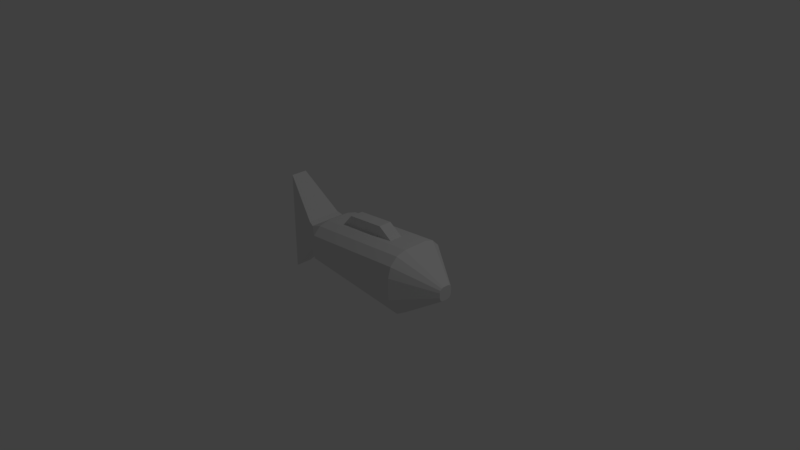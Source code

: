 # Source: Fish.blend  (saved by Blender 2.79.0; exported with 4.5.12 LTS)
import bpy
from mathutils import Matrix  # noqa: F401  (used for matrix-valued properties, if any)

bpy.ops.wm.read_factory_settings(use_empty=True)
scene = bpy.context.scene
scene.name = 'Scene'

# ---- collections
col_collection_1 = bpy.data.collections.new('Collection 1'); scene.collection.children.link(col_collection_1)

# ---- world
world_world = bpy.data.worlds.new('World'); scene.world = world_world
world_world.color = (0.05088, 0.05088, 0.05088)
world_world.use_sun_shadow = False
world_world.sun_shadow_jitter_overblur = 0.0
world_world.cycles.sampling_method = 'MANUAL'

# ---- cameras
cam_camera = bpy.data.cameras.new('Camera')
cam_camera.clip_end = 100.0
cam_camera.lens = 35.0
cam_camera.sensor_width = 32.0
cam_camera.sensor_height = 18.0
cam_camera.ortho_scale = 7.314
cam_camera.dof.focus_distance = 0.0
cam_camera.dof.aperture_fstop = 128.0

# ---- lights
light_lamp = bpy.data.lights.new('Lamp', 'POINT')
light_lamp.transmission_factor = 0.0
light_lamp.cutoff_distance = 30.0
light_lamp.energy = 100.0
light_lamp.shadow_buffer_clip_start = 1.001
light_lamp.shadow_soft_size = 0.1
light_lamp.shadow_maximum_resolution = 0.006
light_lamp.use_absolute_resolution = True

# ---- meshes
me_cube_001 = bpy.data.meshes.new('Cube.001')
me_cube_001.from_pydata([(0.3073, 0.09042, -0.5138), (0.3073, -0.09042, -0.5138), (-0.2296, 0.09042, -0.4657), (-0.2296, -0.09042, -0.4657), (0.3073, -0.09042, 0.5369), (0.3073, 0.09042, 0.5369), (-0.2296, -0.09042, 0.4888), (-0.2296, 0.09042, 0.4888), (-0.913, -0.2376, -0.2107), (-0.913, -0.2376, 0.2107), (-1.416, -0.112, -0.692), (-1.416, -0.112, 0.692), (-0.913, 0.2376, -0.2107), (-0.913, 0.2376, 0.2107), (-1.416, 0.112, -0.692), (-1.416, 0.112, 0.692), (-0.8356, 0.2547, 0.1842), (0.8356, 0.4368, 0.1718), (0.8356, 0.1753, 0.4368), (0.8356, 0.4017, 0.3043), (0.8356, 0.3061, 0.4013), (-0.6225, 0.1753, 0.3105), (-0.6225, 0.4368, 0.04548), (-0.6225, 0.3061, 0.275), (-0.6225, 0.4017, 0.178), (0.8356, -0.1585, 0.4368), (0.8356, -0.4368, 0.1547), (0.8356, -0.2976, 0.399), (0.8356, -0.3995, 0.2957), (-0.6225, -0.4368, 0.02841), (-0.6225, -0.1585, 0.3105), (-0.8356, -0.2547, 0.1842), (-0.6225, -0.3995, 0.1694), (-0.6225, -0.2976, 0.2727), (0.8356, 0.1379, -0.4368), (0.8356, 0.4368, -0.1339), (0.8356, 0.2874, -0.3962), (0.8356, 0.3967, -0.2853), (-0.6225, 0.4368, -0.007564), (-0.6225, 0.1379, -0.3105), (-0.8356, 0.2547, -0.1842), (-0.6225, 0.3967, -0.159), (-0.6225, 0.2874, -0.2699), (0.8356, -0.4368, -0.1458), (0.8356, -0.1497, -0.4368), (0.8356, -0.3983, -0.2913), (0.8356, -0.2932, -0.3978), (-0.6225, -0.1497, -0.3105), (-0.6225, -0.4368, -0.01947), (-0.8356, -0.2547, -0.1842), (-0.6225, -0.2932, -0.2715), (-0.6225, -0.3983, -0.165), (0.9272, 0.1515, 0.3778), (0.9272, 0.2644, 0.3472), (0.9272, 0.347, 0.2634), (0.9272, 0.3772, 0.149), (0.9272, -0.257, 0.3452), (0.9272, -0.1368, 0.3778), (0.9272, -0.3449, 0.256), (0.9272, -0.3771, 0.1343), (0.9272, 0.2482, -0.3415), (0.9272, 0.1192, -0.3765), (0.9272, 0.3427, -0.2457), (0.9272, 0.3772, -0.1149), (0.9272, -0.1292, -0.3765), (0.9272, -0.2531, -0.3428), (0.9272, -0.3439, -0.2509), (0.9272, -0.3771, -0.1252), (1.362, 0.03861, 0.0989), (1.362, 0.06708, 0.09116), (1.362, 0.08793, 0.07003), (1.362, 0.09556, 0.04117), (1.362, -0.06444, 0.09066), (1.362, -0.03413, 0.0989), (1.362, -0.08663, 0.06817), (1.362, -0.09475, 0.03745), (1.362, 0.06301, -0.08257), (1.362, 0.03046, -0.09141), (1.362, 0.08684, -0.05842), (1.362, 0.09556, -0.02542), (1.362, -0.03221, -0.09141), (1.362, -0.06348, -0.08292), (1.362, -0.08637, -0.05971), (1.362, -0.09475, -0.02802), (0.5063, -0.09042, 0.4082), (0.5063, 0.09042, 0.4082), (-0.368, 0.09042, 0.3325), (-0.368, -0.09042, 0.3325), (0.4749, 0.09042, -0.4055), (0.3096, 0.09042, -0.3912), (0.4749, -0.09042, -0.4055), (-0.3459, -0.09042, -0.3344), (-0.3459, 0.09042, -0.3344)], [], [(3, 2, 0, 1), (1, 0, 88, 90), (2, 3, 91, 92), (7, 6, 4, 5), (5, 4, 84, 85), (6, 7, 86, 87), (8, 9, 11, 10), (10, 11, 15, 14), (14, 15, 13, 12), (12, 13, 16, 40), (10, 14, 12, 8), (15, 11, 9, 13), (9, 8, 49, 31), (8, 12, 40, 49), (13, 9, 31, 16), (16, 31, 30, 21), (38, 22, 17, 35), (40, 16, 22, 38), (49, 40, 39, 47), (21, 30, 25, 84, 87, 86), (21, 23, 16), (23, 24, 16), (24, 22, 16), (21, 18, 20, 23), (23, 20, 19, 24), (24, 19, 17, 22), (49, 48, 29, 31), (29, 32, 31), (32, 33, 31), (33, 30, 31), (25, 30, 33, 27), (27, 33, 32, 28), (28, 32, 29, 26), (35, 17, 55, 63), (38, 41, 40), (41, 42, 40), (42, 39, 40), (34, 39, 42, 36), (36, 42, 41, 37), (37, 41, 38, 35), (47, 39, 34, 89, 92, 91, 90, 44), (47, 50, 49), (50, 51, 49), (51, 48, 49), (47, 44, 46, 50), (50, 46, 45, 51), (51, 45, 43, 48), (43, 26, 29, 48), (64, 61, 77, 80), (43, 45, 66, 67), (34, 36, 60, 61), (19, 20, 53, 54), (27, 28, 58, 56), (26, 43, 67, 59), (17, 19, 54, 55), (28, 26, 59, 58), (36, 37, 62, 60), (46, 44, 64, 65), (44, 34, 61, 64), (37, 35, 63, 62), (25, 27, 56, 57), (45, 46, 65, 66), (18, 25, 57, 52), (20, 18, 52, 53), (77, 76, 78, 79, 71, 70, 69, 68, 73, 72, 74, 75, 83, 82, 81, 80), (60, 62, 78, 76), (54, 53, 69, 70), (62, 63, 79, 78), (55, 54, 70, 71), (63, 55, 71, 79), (57, 56, 72, 73), (65, 64, 80, 81), (56, 58, 74, 72), (66, 65, 81, 82), (58, 59, 75, 74), (67, 66, 82, 83), (52, 57, 73, 68), (59, 67, 83, 75), (61, 60, 76, 77), (53, 52, 68, 69), (85, 86, 7, 5), (87, 84, 4, 6), (86, 85, 84, 25, 18, 21), (90, 91, 3, 1), (92, 89, 88, 0, 2), (44, 90, 88, 89, 34)])
_uv = me_cube_001.uv_layers.new(name='UVMap')
_uv.uv.foreach_set('vector', [0.9092, 0.1985, 0.9526, 0.1985, 0.9526, 0.3475, 0.9092, 0.3475, 0.9092, 0.3475, 0.9526, 0.3475, 0.9527, 0.3884, 0.9092, 0.3884, 0.9526, 0.1985, 0.9092, 0.1985, 0.9092, 0.1607, 0.9527, 0.1607, 0.7833, 0.4165, 0.7398, 0.4165, 0.7398, 0.2675, 0.7833, 0.2675, 0.7833, 0.2675, 0.7398, 0.2675, 0.7398, 0.2192, 0.7833, 0.2192, 0.7398, 0.4165, 0.7833, 0.4165, 0.7833, 0.4617, 0.7398, 0.4617, 0.1157, 0.6261, 0.217, 0.6261, 0.3328, 0.7677, 0.0, 0.7677, 0.6655, 1.0, 0.6655, 0.6163, 0.7194, 0.6163, 0.7194, 1.0, 0.6655, 0.7477, 0.3328, 0.7477, 0.4485, 0.604, 0.5498, 0.604, 0.5498, 0.604, 0.4485, 0.604, 0.4549, 0.5821, 0.5434, 0.5821, 0.5547, 0.7477, 0.6085, 0.7477, 0.6387, 0.8812, 0.5245, 0.8812, 0.0302, 0.7677, 0.08405, 0.7677, 0.1143, 0.9011, 0.0, 0.9011, 0.217, 0.6261, 0.1157, 0.6261, 0.1221, 0.6044, 0.2107, 0.6044, 0.8738, 0.0, 0.988, 1.52e-06, 0.9921, 0.01996, 0.8697, 0.01995, 0.8187, 0.6163, 0.7044, 0.6163, 0.7003, 0.5964, 0.8228, 0.5964, 0.8228, 0.5964, 0.7003, 0.5964, 0.7235, 0.5322, 0.8037, 0.5322, 0.5009, 0.5128, 0.4882, 0.5128, 0.4579, 0.1198, 0.5313, 0.1198, 0.5434, 0.5821, 0.4549, 0.5821, 0.4882, 0.5128, 0.5009, 0.5128, 0.8697, 0.01995, 0.9921, 0.01996, 0.9641, 0.08398, 0.8949, 0.08398, 0.8037, 0.5322, 0.7235, 0.5322, 0.7235, 0.1279, 0.7398, 0.2192, 0.7398, 0.4617, 0.7833, 0.4617, 0.8037, 0.5322, 0.8352, 0.5339, 0.8228, 0.5964, 0.433, 0.5213, 0.4563, 0.5151, 0.4549, 0.5821, 0.4563, 0.5151, 0.4882, 0.5128, 0.4549, 0.5821, 0.8037, 0.5322, 0.8037, 0.1279, 0.8351, 0.1296, 0.8352, 0.5339, 0.433, 0.5213, 0.4027, 0.1282, 0.426, 0.122, 0.4563, 0.5151, 0.4563, 0.5151, 0.426, 0.122, 0.4579, 0.1198, 0.4882, 0.5128, 0.1221, 0.6044, 0.1617, 0.5418, 0.1732, 0.5418, 0.2107, 0.6044, 0.1732, 0.5418, 0.2071, 0.5425, 0.2107, 0.6044, 0.6655, 0.5389, 0.69, 0.534, 0.7003, 0.5964, 0.69, 0.534, 0.7235, 0.5322, 0.7003, 0.5964, 0.7235, 0.1279, 0.7235, 0.5322, 0.69, 0.534, 0.69, 0.1297, 0.2623, 0.1414, 0.2319, 0.5446, 0.2071, 0.5425, 0.2375, 0.1393, 0.2375, 0.1393, 0.2071, 0.5425, 0.1732, 0.5418, 0.2036, 0.1386, 0.5313, 0.1198, 0.4579, 0.1198, 0.4634, 0.09892, 0.5268, 0.09892, 0.5009, 0.5128, 0.5374, 0.5154, 0.5434, 0.5821, 0.5374, 0.5154, 0.564, 0.5225, 0.5434, 0.5821, 1.0, 0.08214, 0.9641, 0.08398, 0.9921, 0.01996, 0.9641, 0.4885, 0.9641, 0.08398, 1.0, 0.08214, 1.0, 0.4867, 0.5944, 0.1294, 0.564, 0.5225, 0.5374, 0.5154, 0.5678, 0.1224, 0.5678, 0.1224, 0.5374, 0.5154, 0.5009, 0.5128, 0.5313, 0.1198, 0.8949, 0.08398, 0.9641, 0.08398, 0.9641, 0.4885, 0.9527, 0.3426, 0.9527, 0.1607, 0.9092, 0.1607, 0.9092, 0.3884, 0.8949, 0.4885, 0.8949, 0.08398, 0.8604, 0.08221, 0.8697, 0.01995, 0.8604, 0.08221, 0.8352, 0.07736, 0.8697, 0.01995, 0.1267, 0.5425, 0.1617, 0.5418, 0.1221, 0.6044, 0.8949, 0.08398, 0.8949, 0.4885, 0.8604, 0.4867, 0.8604, 0.08221, 0.1011, 0.5447, 0.07074, 0.1415, 0.09635, 0.1394, 0.1267, 0.5425, 0.1267, 0.5425, 0.09635, 0.1394, 0.1313, 0.1386, 0.1617, 0.5418, 0.1313, 0.1386, 0.2036, 0.1386, 0.1732, 0.5418, 0.1617, 0.5418, 0.8999, 0.5108, 0.9596, 0.5108, 0.9382, 0.6167, 0.9232, 0.6167, 0.1313, 0.1386, 0.09635, 0.1394, 0.1061, 0.1151, 0.1363, 0.1145, 0.9641, 0.4885, 1.0, 0.4867, 0.9906, 0.5092, 0.9596, 0.5108, 0.3561, 0.97, 0.3328, 0.9435, 0.3457, 0.9319, 0.3659, 0.9548, 0.3329, 0.7762, 0.3577, 0.7478, 0.3672, 0.7629, 0.3459, 0.7874, 0.2036, 0.1386, 0.1313, 0.1386, 0.1363, 0.1145, 0.1987, 0.1145, 0.4579, 0.1198, 0.426, 0.122, 0.4358, 0.1009, 0.4634, 0.09892, 0.2375, 0.1393, 0.2036, 0.1386, 0.1987, 0.1145, 0.2279, 0.1151, 0.5245, 0.9377, 0.4979, 0.9681, 0.4883, 0.9532, 0.5113, 0.9269, 0.8604, 0.4867, 0.8949, 0.4885, 0.8999, 0.5108, 0.8701, 0.5093, 0.8949, 0.4885, 0.9641, 0.4885, 0.9596, 0.5108, 0.8999, 0.5108, 0.5678, 0.1224, 0.5313, 0.1198, 0.5268, 0.09892, 0.5583, 0.1012, 0.7235, 0.1279, 0.69, 0.1297, 0.6998, 0.1072, 0.7287, 0.1056, 0.4988, 0.7477, 0.5245, 0.7768, 0.5113, 0.7879, 0.4891, 0.7628, 0.8037, 0.1279, 0.7235, 0.1279, 0.7287, 0.1056, 0.798, 0.1056, 0.8351, 0.1296, 0.8037, 0.1279, 0.798, 0.1056, 0.8251, 0.1071, 0.451, 0.8667, 0.4489, 0.8758, 0.4431, 0.8824, 0.4352, 0.8848, 0.4192, 0.8849, 0.4123, 0.8828, 0.4072, 0.877, 0.4053, 0.8691, 0.4052, 0.849, 0.4072, 0.8406, 0.4126, 0.8344, 0.42, 0.8321, 0.4357, 0.8321, 0.4433, 0.8344, 0.4489, 0.8407, 0.451, 0.8494, 0.5113, 0.9269, 0.4883, 0.9532, 0.4431, 0.8824, 0.4489, 0.8758, 0.3659, 0.9548, 0.3457, 0.9319, 0.4072, 0.877, 0.4123, 0.8828, 0.5583, 0.1012, 0.5268, 0.09892, 0.5053, 0.0, 0.5133, 0.0005644, 0.4634, 0.09892, 0.4358, 0.1009, 0.4824, 0.0004938, 0.4893, 3.305e-08, 0.5268, 0.09892, 0.4634, 0.09892, 0.4893, 3.305e-08, 0.5053, 0.0, 0.7287, 0.1056, 0.6998, 0.1072, 0.7461, 0.0003866, 0.7533, 0.0, 0.8701, 0.5093, 0.8999, 0.5108, 0.9232, 0.6167, 0.9157, 0.6163, 0.3459, 0.7874, 0.3672, 0.7629, 0.4126, 0.8344, 0.4072, 0.8406, 0.4891, 0.7628, 0.5113, 0.7879, 0.4489, 0.8407, 0.4433, 0.8344, 0.2279, 0.1151, 0.1987, 0.1145, 0.1754, 0.0, 0.1828, 0.0001639, 0.1363, 0.1145, 0.1061, 0.1151, 0.152, 0.000169, 0.1596, 0.0, 0.798, 0.1056, 0.7287, 0.1056, 0.7533, 0.0, 0.7708, 0.0, 0.1987, 0.1145, 0.1363, 0.1145, 0.1596, 0.0, 0.1754, 0.0, 0.9596, 0.5108, 0.9906, 0.5092, 0.9461, 0.6163, 0.9382, 0.6167, 0.8251, 0.1071, 0.798, 0.1056, 0.7708, 0.0, 0.7777, 0.0003632, 0.7893, 0.6163, 0.7893, 0.8529, 0.7547, 0.8119, 0.7543, 0.6666, 0.7543, 0.6163, 0.7543, 0.8589, 0.7194, 0.8072, 0.7198, 0.6582, 0.7833, 0.4617, 0.7833, 0.2192, 0.7398, 0.2192, 0.7235, 0.1279, 0.8037, 0.1279, 0.8037, 0.5322, 0.8187, 0.6163, 0.8187, 0.8441, 0.7896, 0.8089, 0.7893, 0.6598, 0.1437, 0.7677, 0.1437, 0.9451, 0.1437, 0.9898, 0.1143, 0.9475, 0.1146, 0.8021, 0.8949, 0.4885, 0.9092, 0.3884, 0.9527, 0.3884, 0.9527, 0.3426, 0.9641, 0.4885])
me_cube_001.use_remesh_preserve_volume = False
me_cube_001.use_remesh_preserve_attributes = False
me_cube_001.use_mirror_vertex_groups = False
me_cube_001.update()

# ---- objects
ob_body = bpy.data.objects.new('Body', me_cube_001)
ob_lamp = bpy.data.objects.new('Lamp', light_lamp)
ob_camera = bpy.data.objects.new('Camera', cam_camera)

# ---- transforms, parenting, visibility, modifiers, constraints
ob_body.location = (0.0, 0.0, 0.0)
ob_body.lineart.crease_threshold = 0.0
ob_lamp.location = (4.076, 1.005, 5.904)
ob_lamp.rotation_euler = (0.6503, 0.05522, 1.866)
ob_lamp.lock_rotations_4d = False
ob_lamp.empty_display_type = 'ARROWS'
ob_lamp.color = (0.0, 0.0, 0.0, 0.0)
ob_lamp.lineart.crease_threshold = 0.0
ob_camera.location = (7.481, -6.508, 5.344)
ob_camera.rotation_euler = (1.109, 0.0, 0.8149)
ob_camera.lock_rotations_4d = False
ob_camera.empty_display_type = 'ARROWS'
ob_camera.color = (0.0, 0.0, 0.0, 0.0)
ob_camera.display_type = 'WIRE'
ob_camera.lineart.crease_threshold = 0.0

# ---- collection membership
col_collection_1.objects.link(ob_body)
col_collection_1.objects.link(ob_lamp)
col_collection_1.objects.link(ob_camera)

# ---- scene / render settings (as saved in the file)
scene.camera = ob_camera
scene.frame_start = 1; scene.frame_end = 250; scene.frame_set(1)
scene.render.engine = 'BLENDER_EEVEE_NEXT'
scene.render.resolution_percentage = 50
scene.render.dither_intensity = 0.0
scene.cycles.use_denoising = False
scene.cycles.samples = 128
scene.cycles.sampling_pattern = 'TABULATED_SOBOL'
scene.cycles.use_adaptive_sampling = False
scene.cycles.use_light_tree = False
scene.cycles.blur_glossy = 0.0
scene.cycles.sample_clamp_indirect = 0.0
scene.view_settings.view_transform = 'Standard'
bpy.context.view_layer.update()
